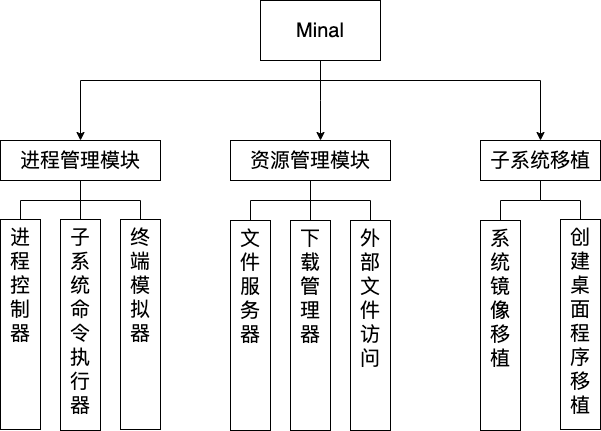

The diagram above was exported from draw.io. Its source (the exported page's mxGraphModel, read from the mxfile embedded in the PNG):
<mxGraphModel dx="1106" dy="792" grid="1" gridSize="10" guides="1" tooltips="1" connect="1" arrows="1" fold="1" page="1" pageScale="1" pageWidth="1169" pageHeight="827" math="0" shadow="0">
  <root>
    <mxCell id="0" />
    <mxCell id="1" parent="0" />
    <mxCell id="y-kLXGFjqkgJR6OXv-NH-1" style="edgeStyle=orthogonalEdgeStyle;rounded=0;orthogonalLoop=1;jettySize=auto;html=1;" edge="1" parent="1" source="room2D1pNP5-CEGKQ35e-1" target="room2D1pNP5-CEGKQ35e-8">
      <mxGeometry relative="1" as="geometry">
        <Array as="points">
          <mxPoint x="410" y="180" />
          <mxPoint x="170" y="180" />
        </Array>
      </mxGeometry>
    </mxCell>
    <mxCell id="y-kLXGFjqkgJR6OXv-NH-2" style="edgeStyle=orthogonalEdgeStyle;rounded=0;orthogonalLoop=1;jettySize=auto;html=1;" edge="1" parent="1" source="room2D1pNP5-CEGKQ35e-1" target="room2D1pNP5-CEGKQ35e-9">
      <mxGeometry relative="1" as="geometry">
        <Array as="points">
          <mxPoint x="410" y="200" />
          <mxPoint x="410" y="200" />
        </Array>
      </mxGeometry>
    </mxCell>
    <mxCell id="y-kLXGFjqkgJR6OXv-NH-3" style="edgeStyle=orthogonalEdgeStyle;rounded=0;orthogonalLoop=1;jettySize=auto;html=1;entryX=0.5;entryY=0;entryDx=0;entryDy=0;" edge="1" parent="1" source="room2D1pNP5-CEGKQ35e-1" target="room2D1pNP5-CEGKQ35e-11">
      <mxGeometry relative="1" as="geometry">
        <Array as="points">
          <mxPoint x="410" y="180" />
          <mxPoint x="630" y="180" />
        </Array>
      </mxGeometry>
    </mxCell>
    <mxCell id="room2D1pNP5-CEGKQ35e-1" value="Minal" style="rounded=0;whiteSpace=wrap;html=1;fontSize=20;" parent="1" vertex="1">
      <mxGeometry x="350" y="100" width="120" height="60" as="geometry" />
    </mxCell>
    <mxCell id="room2D1pNP5-CEGKQ35e-33" style="edgeStyle=orthogonalEdgeStyle;rounded=0;orthogonalLoop=1;jettySize=auto;html=1;entryX=0.5;entryY=0;entryDx=0;entryDy=0;endArrow=none;endFill=0;fontSize=20;" parent="1" source="room2D1pNP5-CEGKQ35e-8" target="room2D1pNP5-CEGKQ35e-12" edge="1">
      <mxGeometry relative="1" as="geometry" />
    </mxCell>
    <mxCell id="room2D1pNP5-CEGKQ35e-34" style="edgeStyle=orthogonalEdgeStyle;rounded=0;orthogonalLoop=1;jettySize=auto;html=1;entryX=0.5;entryY=0;entryDx=0;entryDy=0;endArrow=none;endFill=0;fontSize=20;" parent="1" source="room2D1pNP5-CEGKQ35e-8" target="room2D1pNP5-CEGKQ35e-13" edge="1">
      <mxGeometry relative="1" as="geometry" />
    </mxCell>
    <mxCell id="room2D1pNP5-CEGKQ35e-35" style="edgeStyle=orthogonalEdgeStyle;rounded=0;orthogonalLoop=1;jettySize=auto;html=1;entryX=0.5;entryY=0;entryDx=0;entryDy=0;endArrow=none;endFill=0;fontSize=20;" parent="1" source="room2D1pNP5-CEGKQ35e-8" target="room2D1pNP5-CEGKQ35e-14" edge="1">
      <mxGeometry relative="1" as="geometry" />
    </mxCell>
    <mxCell id="room2D1pNP5-CEGKQ35e-8" value="进程管理模块" style="rounded=0;whiteSpace=wrap;html=1;fontSize=20;" parent="1" vertex="1">
      <mxGeometry x="90" y="240" width="160" height="40" as="geometry" />
    </mxCell>
    <mxCell id="room2D1pNP5-CEGKQ35e-36" style="edgeStyle=orthogonalEdgeStyle;rounded=0;orthogonalLoop=1;jettySize=auto;html=1;entryX=0.5;entryY=0;entryDx=0;entryDy=0;endArrow=none;endFill=0;fontSize=20;" parent="1" source="room2D1pNP5-CEGKQ35e-9" target="room2D1pNP5-CEGKQ35e-18" edge="1">
      <mxGeometry relative="1" as="geometry" />
    </mxCell>
    <mxCell id="room2D1pNP5-CEGKQ35e-37" style="edgeStyle=orthogonalEdgeStyle;rounded=0;orthogonalLoop=1;jettySize=auto;html=1;entryX=0.5;entryY=0;entryDx=0;entryDy=0;endArrow=none;endFill=0;fontSize=20;" parent="1" source="room2D1pNP5-CEGKQ35e-9" target="room2D1pNP5-CEGKQ35e-17" edge="1">
      <mxGeometry relative="1" as="geometry" />
    </mxCell>
    <mxCell id="room2D1pNP5-CEGKQ35e-38" style="edgeStyle=orthogonalEdgeStyle;rounded=0;orthogonalLoop=1;jettySize=auto;html=1;endArrow=none;endFill=0;fontSize=20;" parent="1" source="room2D1pNP5-CEGKQ35e-9" target="room2D1pNP5-CEGKQ35e-16" edge="1">
      <mxGeometry relative="1" as="geometry" />
    </mxCell>
    <mxCell id="room2D1pNP5-CEGKQ35e-9" value="资源管理模块" style="rounded=0;whiteSpace=wrap;html=1;fontSize=20;" parent="1" vertex="1">
      <mxGeometry x="320" y="240" width="160" height="40" as="geometry" />
    </mxCell>
    <mxCell id="room2D1pNP5-CEGKQ35e-44" style="edgeStyle=orthogonalEdgeStyle;rounded=0;orthogonalLoop=1;jettySize=auto;html=1;endArrow=none;endFill=0;fontSize=20;" parent="1" source="room2D1pNP5-CEGKQ35e-11" target="room2D1pNP5-CEGKQ35e-27" edge="1">
      <mxGeometry relative="1" as="geometry" />
    </mxCell>
    <mxCell id="room2D1pNP5-CEGKQ35e-45" style="edgeStyle=orthogonalEdgeStyle;rounded=0;orthogonalLoop=1;jettySize=auto;html=1;entryX=0.5;entryY=0;entryDx=0;entryDy=0;endArrow=none;endFill=0;fontSize=20;" parent="1" source="room2D1pNP5-CEGKQ35e-11" target="room2D1pNP5-CEGKQ35e-26" edge="1">
      <mxGeometry relative="1" as="geometry" />
    </mxCell>
    <mxCell id="room2D1pNP5-CEGKQ35e-11" value="子系统移植" style="rounded=0;whiteSpace=wrap;html=1;fontSize=20;" parent="1" vertex="1">
      <mxGeometry x="570" y="240" width="120" height="40" as="geometry" />
    </mxCell>
    <mxCell id="room2D1pNP5-CEGKQ35e-12" value="进&lt;br&gt;程&lt;br&gt;控&lt;br&gt;制&lt;br&gt;器" style="rounded=0;whiteSpace=wrap;html=1;fontSize=20;verticalAlign=top;" parent="1" vertex="1">
      <mxGeometry x="90" y="319" width="40" height="210" as="geometry" />
    </mxCell>
    <mxCell id="room2D1pNP5-CEGKQ35e-13" value="子系统命令执行器" style="rounded=0;whiteSpace=wrap;html=1;fontSize=20;verticalAlign=top;" parent="1" vertex="1">
      <mxGeometry x="150" y="319" width="40" height="211" as="geometry" />
    </mxCell>
    <mxCell id="room2D1pNP5-CEGKQ35e-14" value="终端模拟器" style="rounded=0;whiteSpace=wrap;html=1;fontSize=20;verticalAlign=top;" parent="1" vertex="1">
      <mxGeometry x="210" y="319" width="40" height="210" as="geometry" />
    </mxCell>
    <mxCell id="room2D1pNP5-CEGKQ35e-16" value="外部文件访问" style="rounded=0;whiteSpace=wrap;html=1;fontSize=20;verticalAlign=top;" parent="1" vertex="1">
      <mxGeometry x="440" y="320" width="40" height="210" as="geometry" />
    </mxCell>
    <mxCell id="room2D1pNP5-CEGKQ35e-17" value="下载管理器" style="rounded=0;whiteSpace=wrap;html=1;fontSize=20;verticalAlign=top;" parent="1" vertex="1">
      <mxGeometry x="380" y="320" width="40" height="210" as="geometry" />
    </mxCell>
    <mxCell id="room2D1pNP5-CEGKQ35e-18" value="文件服务器" style="rounded=0;whiteSpace=wrap;html=1;fontSize=20;verticalAlign=top;" parent="1" vertex="1">
      <mxGeometry x="320" y="320" width="40" height="210" as="geometry" />
    </mxCell>
    <mxCell id="room2D1pNP5-CEGKQ35e-26" value="创建桌面程序移植" style="rounded=0;whiteSpace=wrap;html=1;fontSize=20;verticalAlign=top;" parent="1" vertex="1">
      <mxGeometry x="650" y="319" width="40" height="210" as="geometry" />
    </mxCell>
    <mxCell id="room2D1pNP5-CEGKQ35e-27" value="系统镜像移植" style="rounded=0;whiteSpace=wrap;html=1;fontSize=20;verticalAlign=top;" parent="1" vertex="1">
      <mxGeometry x="570" y="320" width="40" height="210" as="geometry" />
    </mxCell>
  </root>
</mxGraphModel>